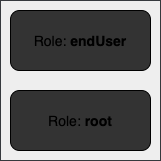

The diagram above was exported from draw.io. Its source (the exported page's mxGraphModel, read from the mxfile embedded in the PNG):
<mxGraphModel dx="770" dy="599" grid="1" gridSize="10" guides="1" tooltips="1" connect="1" arrows="1" fold="1" page="1" pageScale="1" pageWidth="850" pageHeight="1100" math="0" shadow="0">
  <root>
    <mxCell id="0" />
    <mxCell id="1" parent="0" />
    <mxCell id="4" value="" style="whiteSpace=wrap;html=1;aspect=fixed;fillColor=#eeeeee;strokeColor=#36393d;" parent="1" vertex="1">
      <mxGeometry x="290" y="200" width="160" height="160" as="geometry" />
    </mxCell>
    <mxCell id="8" value="" style="rounded=1;whiteSpace=wrap;html=1;fillColor=#333333;" parent="1" vertex="1">
      <mxGeometry x="300" y="210" width="140" height="60" as="geometry" />
    </mxCell>
    <mxCell id="9" value="&lt;font style=&quot;font-size: 14px&quot;&gt;Role: &lt;b&gt;endUser&lt;/b&gt;&lt;/font&gt;" style="text;html=1;strokeColor=none;fillColor=none;align=center;verticalAlign=middle;whiteSpace=wrap;rounded=0;" parent="1" vertex="1">
      <mxGeometry x="315" y="230" width="110" height="20" as="geometry" />
    </mxCell>
    <mxCell id="15" value="" style="rounded=1;whiteSpace=wrap;html=1;fillColor=#333333;" parent="1" vertex="1">
      <mxGeometry x="300" y="290" width="140" height="60" as="geometry" />
    </mxCell>
    <mxCell id="16" value="&lt;font style=&quot;font-size: 14px&quot;&gt;Role: &lt;b&gt;root&lt;/b&gt;&lt;/font&gt;" style="text;html=1;strokeColor=none;fillColor=none;align=center;verticalAlign=middle;whiteSpace=wrap;rounded=0;" parent="1" vertex="1">
      <mxGeometry x="315" y="310" width="110" height="20" as="geometry" />
    </mxCell>
  </root>
</mxGraphModel>